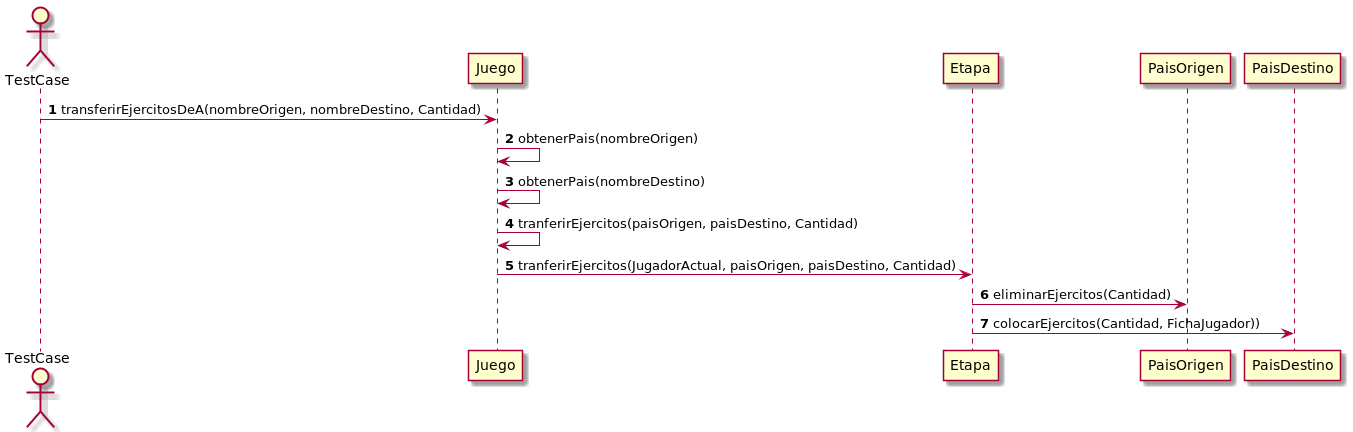

The diagram above was rendered by PlantUML. Its source (embedded in the PNG):
@startuml
autonumber
Actor TestCase
TestCase -> Juego:transferirEjercitosDeA(nombreOrigen, nombreDestino, Cantidad)
"Juego"-> "Juego":obtenerPais(nombreOrigen)
"Juego"-> "Juego":obtenerPais(nombreDestino)
"Juego"-> "Juego":tranferirEjercitos(paisOrigen, paisDestino, Cantidad)
"Juego"-> "Etapa": tranferirEjercitos(JugadorActual, paisOrigen, paisDestino, Cantidad)
"Etapa"-> "PaisOrigen": eliminarEjercitos(Cantidad)
"Etapa"-> "PaisDestino": colocarEjercitos(Cantidad, FichaJugador))

@enduml